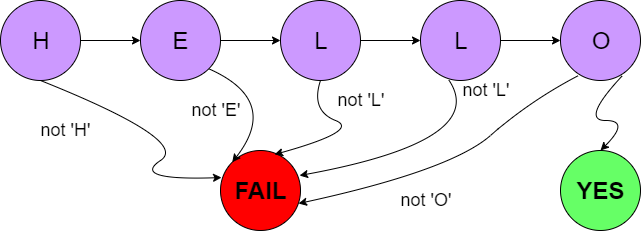

The diagram above was exported from draw.io. Its source (the exported page's mxGraphModel, read from the mxfile embedded in the PNG):
<mxGraphModel dx="1648" dy="633" grid="1" gridSize="10" guides="1" tooltips="1" connect="1" arrows="1" fold="1" page="1" pageScale="1" pageWidth="827" pageHeight="1169" math="0" shadow="0">
  <root>
    <mxCell id="0" />
    <mxCell id="1" parent="0" />
    <mxCell id="xy8LgdeVQveehcnZdq9s-1" value="&lt;font style=&quot;font-size: 24px&quot;&gt;H&lt;/font&gt;" style="ellipse;whiteSpace=wrap;html=1;aspect=fixed;fillColor=#CC99FF;" vertex="1" parent="1">
      <mxGeometry x="110" y="120" width="80" height="80" as="geometry" />
    </mxCell>
    <mxCell id="xy8LgdeVQveehcnZdq9s-9" style="edgeStyle=orthogonalEdgeStyle;rounded=0;orthogonalLoop=1;jettySize=auto;html=1;exitX=1;exitY=0.5;exitDx=0;exitDy=0;entryX=0;entryY=0.5;entryDx=0;entryDy=0;" edge="1" parent="1" source="xy8LgdeVQveehcnZdq9s-2" target="xy8LgdeVQveehcnZdq9s-3">
      <mxGeometry relative="1" as="geometry" />
    </mxCell>
    <mxCell id="xy8LgdeVQveehcnZdq9s-2" value="&lt;span style=&quot;font-size: 24px&quot;&gt;E&lt;/span&gt;" style="ellipse;whiteSpace=wrap;html=1;aspect=fixed;fillColor=#CC99FF;" vertex="1" parent="1">
      <mxGeometry x="250" y="120" width="80" height="80" as="geometry" />
    </mxCell>
    <mxCell id="xy8LgdeVQveehcnZdq9s-10" style="edgeStyle=orthogonalEdgeStyle;rounded=0;orthogonalLoop=1;jettySize=auto;html=1;exitX=1;exitY=0.5;exitDx=0;exitDy=0;entryX=0;entryY=0.5;entryDx=0;entryDy=0;" edge="1" parent="1" source="xy8LgdeVQveehcnZdq9s-3" target="xy8LgdeVQveehcnZdq9s-4">
      <mxGeometry relative="1" as="geometry" />
    </mxCell>
    <mxCell id="xy8LgdeVQveehcnZdq9s-3" value="&lt;span style=&quot;font-size: 24px&quot;&gt;L&lt;/span&gt;" style="ellipse;whiteSpace=wrap;html=1;aspect=fixed;fillColor=#CC99FF;" vertex="1" parent="1">
      <mxGeometry x="390" y="120" width="80" height="80" as="geometry" />
    </mxCell>
    <mxCell id="xy8LgdeVQveehcnZdq9s-11" style="edgeStyle=orthogonalEdgeStyle;rounded=0;orthogonalLoop=1;jettySize=auto;html=1;exitX=1;exitY=0.5;exitDx=0;exitDy=0;entryX=0;entryY=0.5;entryDx=0;entryDy=0;" edge="1" parent="1" source="xy8LgdeVQveehcnZdq9s-4" target="xy8LgdeVQveehcnZdq9s-5">
      <mxGeometry relative="1" as="geometry" />
    </mxCell>
    <mxCell id="xy8LgdeVQveehcnZdq9s-4" value="&lt;span style=&quot;font-size: 24px&quot;&gt;L&lt;/span&gt;" style="ellipse;whiteSpace=wrap;html=1;aspect=fixed;fillColor=#CC99FF;" vertex="1" parent="1">
      <mxGeometry x="530" y="120" width="80" height="80" as="geometry" />
    </mxCell>
    <mxCell id="xy8LgdeVQveehcnZdq9s-5" value="&lt;span style=&quot;font-size: 24px&quot;&gt;O&lt;/span&gt;" style="ellipse;whiteSpace=wrap;html=1;aspect=fixed;fillColor=#CC99FF;" vertex="1" parent="1">
      <mxGeometry x="670" y="120" width="80" height="80" as="geometry" />
    </mxCell>
    <mxCell id="xy8LgdeVQveehcnZdq9s-6" value="&lt;font style=&quot;font-size: 24px&quot;&gt;&lt;b&gt;YES&lt;/b&gt;&lt;/font&gt;" style="ellipse;whiteSpace=wrap;html=1;aspect=fixed;fillColor=#66FF66;" vertex="1" parent="1">
      <mxGeometry x="670" y="270" width="80" height="80" as="geometry" />
    </mxCell>
    <mxCell id="xy8LgdeVQveehcnZdq9s-7" value="&lt;span style=&quot;font-size: 24px&quot;&gt;&lt;b&gt;FAIL&lt;/b&gt;&lt;/span&gt;" style="ellipse;whiteSpace=wrap;html=1;aspect=fixed;fillColor=#FF0000;" vertex="1" parent="1">
      <mxGeometry x="330" y="270" width="80" height="80" as="geometry" />
    </mxCell>
    <mxCell id="xy8LgdeVQveehcnZdq9s-8" value="" style="endArrow=classic;html=1;exitX=1;exitY=0.5;exitDx=0;exitDy=0;entryX=0;entryY=0.5;entryDx=0;entryDy=0;" edge="1" parent="1" source="xy8LgdeVQveehcnZdq9s-1" target="xy8LgdeVQveehcnZdq9s-2">
      <mxGeometry width="50" height="50" relative="1" as="geometry">
        <mxPoint x="110" y="420" as="sourcePoint" />
        <mxPoint x="160" y="370" as="targetPoint" />
      </mxGeometry>
    </mxCell>
    <mxCell id="xy8LgdeVQveehcnZdq9s-12" value="" style="curved=1;endArrow=classic;html=1;exitX=0.5;exitY=1;exitDx=0;exitDy=0;entryX=0.013;entryY=0.338;entryDx=0;entryDy=0;entryPerimeter=0;" edge="1" parent="1" source="xy8LgdeVQveehcnZdq9s-1" target="xy8LgdeVQveehcnZdq9s-7">
      <mxGeometry width="50" height="50" relative="1" as="geometry">
        <mxPoint x="110" y="420" as="sourcePoint" />
        <mxPoint x="160" y="370" as="targetPoint" />
        <Array as="points">
          <mxPoint x="300" y="260" />
          <mxPoint x="240" y="300" />
        </Array>
      </mxGeometry>
    </mxCell>
    <mxCell id="xy8LgdeVQveehcnZdq9s-13" value="" style="curved=1;endArrow=classic;html=1;exitX=1;exitY=1;exitDx=0;exitDy=0;entryX=0;entryY=0;entryDx=0;entryDy=0;" edge="1" parent="1" source="xy8LgdeVQveehcnZdq9s-2" target="xy8LgdeVQveehcnZdq9s-7">
      <mxGeometry width="50" height="50" relative="1" as="geometry">
        <mxPoint x="110" y="420" as="sourcePoint" />
        <mxPoint x="160" y="370" as="targetPoint" />
        <Array as="points">
          <mxPoint x="390" y="220" />
        </Array>
      </mxGeometry>
    </mxCell>
    <mxCell id="xy8LgdeVQveehcnZdq9s-14" value="" style="curved=1;endArrow=classic;html=1;exitX=0.5;exitY=1;exitDx=0;exitDy=0;entryX=0.675;entryY=0.05;entryDx=0;entryDy=0;entryPerimeter=0;" edge="1" parent="1" source="xy8LgdeVQveehcnZdq9s-3" target="xy8LgdeVQveehcnZdq9s-7">
      <mxGeometry width="50" height="50" relative="1" as="geometry">
        <mxPoint x="110" y="420" as="sourcePoint" />
        <mxPoint x="160" y="370" as="targetPoint" />
        <Array as="points">
          <mxPoint x="420" y="230" />
          <mxPoint x="470" y="250" />
        </Array>
      </mxGeometry>
    </mxCell>
    <mxCell id="xy8LgdeVQveehcnZdq9s-15" value="" style="curved=1;endArrow=classic;html=1;exitX=0.35;exitY=0.988;exitDx=0;exitDy=0;exitPerimeter=0;entryX=0.988;entryY=0.313;entryDx=0;entryDy=0;entryPerimeter=0;" edge="1" parent="1" source="xy8LgdeVQveehcnZdq9s-4" target="xy8LgdeVQveehcnZdq9s-7">
      <mxGeometry width="50" height="50" relative="1" as="geometry">
        <mxPoint x="110" y="420" as="sourcePoint" />
        <mxPoint x="160" y="370" as="targetPoint" />
        <Array as="points">
          <mxPoint x="600" y="260" />
        </Array>
      </mxGeometry>
    </mxCell>
    <mxCell id="xy8LgdeVQveehcnZdq9s-16" value="" style="curved=1;endArrow=classic;html=1;exitX=0.225;exitY=0.938;exitDx=0;exitDy=0;exitPerimeter=0;entryX=0.975;entryY=0.663;entryDx=0;entryDy=0;entryPerimeter=0;" edge="1" parent="1" source="xy8LgdeVQveehcnZdq9s-5" target="xy8LgdeVQveehcnZdq9s-7">
      <mxGeometry width="50" height="50" relative="1" as="geometry">
        <mxPoint x="110" y="420" as="sourcePoint" />
        <mxPoint x="160" y="370" as="targetPoint" />
        <Array as="points">
          <mxPoint x="640" y="220" />
          <mxPoint x="560" y="290" />
        </Array>
      </mxGeometry>
    </mxCell>
    <mxCell id="xy8LgdeVQveehcnZdq9s-17" value="" style="curved=1;endArrow=classic;html=1;exitX=0.775;exitY=0.938;exitDx=0;exitDy=0;exitPerimeter=0;entryX=0.5;entryY=0;entryDx=0;entryDy=0;" edge="1" parent="1" source="xy8LgdeVQveehcnZdq9s-5" target="xy8LgdeVQveehcnZdq9s-6">
      <mxGeometry width="50" height="50" relative="1" as="geometry">
        <mxPoint x="110" y="420" as="sourcePoint" />
        <mxPoint x="160" y="370" as="targetPoint" />
        <Array as="points">
          <mxPoint x="690" y="240" />
          <mxPoint x="740" y="240" />
        </Array>
      </mxGeometry>
    </mxCell>
    <mxCell id="xy8LgdeVQveehcnZdq9s-18" value="&lt;font style=&quot;font-size: 18px&quot;&gt;not 'H'&lt;/font&gt;" style="text;html=1;strokeColor=none;fillColor=none;align=center;verticalAlign=middle;whiteSpace=wrap;rounded=0;" vertex="1" parent="1">
      <mxGeometry x="140" y="240" width="70" height="20" as="geometry" />
    </mxCell>
    <mxCell id="xy8LgdeVQveehcnZdq9s-20" value="&lt;font style=&quot;font-size: 18px&quot;&gt;not 'E'&lt;/font&gt;" style="text;html=1;strokeColor=none;fillColor=none;align=center;verticalAlign=middle;whiteSpace=wrap;rounded=0;" vertex="1" parent="1">
      <mxGeometry x="290" y="220" width="70" height="20" as="geometry" />
    </mxCell>
    <mxCell id="xy8LgdeVQveehcnZdq9s-21" value="&lt;font style=&quot;font-size: 18px&quot;&gt;not 'L'&lt;/font&gt;" style="text;html=1;strokeColor=none;fillColor=none;align=center;verticalAlign=middle;whiteSpace=wrap;rounded=0;" vertex="1" parent="1">
      <mxGeometry x="435" y="210" width="70" height="20" as="geometry" />
    </mxCell>
    <mxCell id="xy8LgdeVQveehcnZdq9s-22" value="&lt;font style=&quot;font-size: 18px&quot;&gt;not 'L'&lt;/font&gt;" style="text;html=1;strokeColor=none;fillColor=none;align=center;verticalAlign=middle;whiteSpace=wrap;rounded=0;" vertex="1" parent="1">
      <mxGeometry x="560" y="200" width="70" height="20" as="geometry" />
    </mxCell>
    <mxCell id="xy8LgdeVQveehcnZdq9s-23" value="&lt;font style=&quot;font-size: 18px&quot;&gt;not 'O'&lt;/font&gt;" style="text;html=1;strokeColor=none;fillColor=none;align=center;verticalAlign=middle;whiteSpace=wrap;rounded=0;" vertex="1" parent="1">
      <mxGeometry x="500" y="310" width="70" height="20" as="geometry" />
    </mxCell>
  </root>
</mxGraphModel>